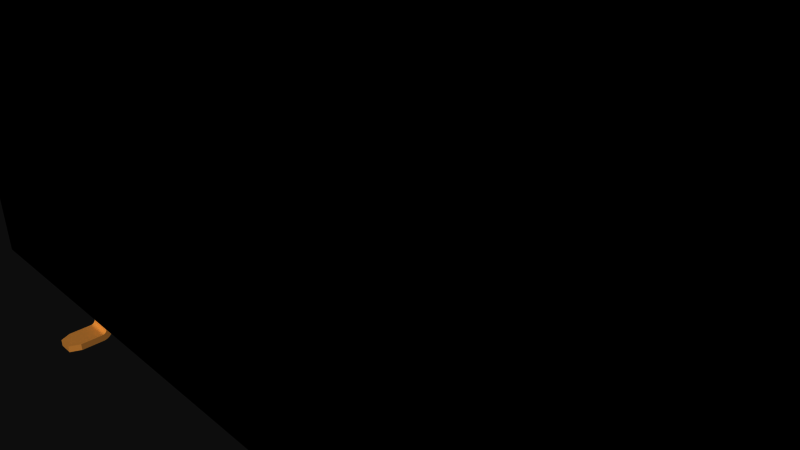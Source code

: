 # Source: 11544.blend  (saved by Blender 2.72.0; exported with 4.5.12 LTS)
import bpy
from mathutils import Matrix  # noqa: F401  (used for matrix-valued properties, if any)

bpy.ops.wm.read_factory_settings(use_empty=True)
scene = bpy.context.scene
scene.name = 'Scene'

# ---- collections
col_collection_1 = bpy.data.collections.new('Collection 1'); scene.collection.children.link(col_collection_1)

# ---- materials (node trees are filled in below, after node groups)
mat_pads = bpy.data.materials.new('pads')
mat_pads.alpha_threshold = 0.0
mat_pads.use_transparent_shadow = False
mat_pads.diffuse_color = (0.8745, 0.5529, 0.2196, 1.0)
mat_pads.specular_color = (1.0, 0.7176, 0.1882)
mat_pads.roughness = 0.5
mat_plastic = bpy.data.materials.new('plastic')
mat_plastic.alpha_threshold = 0.0
mat_plastic.use_transparent_shadow = False
mat_plastic.diffuse_color = (0.0, 0.0, 0.0, 1.0)
mat_plastic.specular_color = (0.6471, 0.6471, 0.6471)
mat_plastic.roughness = 0.5

# ---- material node trees

# ---- world
world_world = bpy.data.worlds.new('World'); scene.world = world_world
world_world.color = (0.05088, 0.05088, 0.05088)
world_world.use_sun_shadow = False
world_world.sun_shadow_jitter_overblur = 0.0
world_world.cycles.sampling_method = 'MANUAL'
world_world.cycles.sample_map_resolution = 256

# ---- cameras
cam_camera = bpy.data.cameras.new('Camera')
cam_camera.clip_end = 100.0
cam_camera.lens = 35.0
cam_camera.sensor_width = 32.0
cam_camera.sensor_height = 18.0
cam_camera.ortho_scale = 7.314
cam_camera.dof.focus_distance = 0.0
cam_camera.dof.aperture_fstop = 128.0

# ---- meshes
me_11544 = bpy.data.meshes.new('11544')
me_11544.from_pydata([(10.41, 3.675, 1.25), (10.41, -3.425, 1.25), (10.41, -3.425, -1.25), (10.41, 3.675, -1.25), (-9.64, 3.675, 0.75), (-10.41, 3.675, 1.25), (-10.03, 3.675, 1.25), (-10.41, 3.675, -1.25), (-9.64, 3.675, -0.75), (-8.14, 3.675, -0.75), (-8.14, 3.675, 0.75), (-5.6, 3.675, 0.75), (-5.6, 3.675, -0.75), (-7.1, 3.675, -0.75), (-7.1, 3.675, 0.75), (-3.06, 3.675, 0.75), (-3.06, 3.675, -0.75), (-4.56, 3.675, -0.75), (-4.56, 3.675, 0.75), (-0.52, 3.675, 0.75), (-0.52, 3.675, -0.75), (-2.02, 3.675, -0.75), (-2.02, 3.675, 0.75), (2.02, 3.675, 0.75), (2.02, 3.675, -0.75), (0.52, 3.675, -0.75), (0.52, 3.675, 0.75), (4.56, 3.675, 0.75), (4.56, 3.675, -0.75), (3.06, 3.675, -0.75), (3.06, 3.675, 0.75), (7.1, 3.675, 0.75), (7.1, 3.675, -0.75), (7.62, 3.675, -1.25), (5.6, 3.675, -0.75), (5.6, 3.675, 0.75), (9.64, 3.675, 0.75), (9.64, 3.675, -0.75), (8.14, 3.675, -0.75), (8.14, 3.675, 0.75), (-7.62, 3.675, 1.25), (-5.08, 3.675, 1.25), (-2.54, 3.675, 1.25), (0.0, 3.675, 1.25), (5.08, 3.675, 1.25), (7.62, 3.675, 1.25), (-10.41, -3.425, -1.25), (-10.41, -3.425, 1.25), (-8.39, 3.425, -0.5), (-8.39, 1.175, -0.5), (-8.39, 3.425, 0.5), (-8.39, 1.175, 0.5), (-9.39, 3.425, 0.5), (-9.39, 1.175, 0.5), (-9.39, 3.425, -0.5), (-9.39, 1.175, -0.5), (-5.85, 3.425, -0.5), (-5.85, 1.175, -0.5), (-5.85, 3.425, 0.5), (-5.85, 1.175, 0.5), (-6.85, 3.425, 0.5), (-6.85, 1.175, 0.5), (-6.85, 3.425, -0.5), (-6.85, 1.175, -0.5), (-3.31, 3.425, -0.5), (-3.31, 1.175, -0.5), (-3.31, 3.425, 0.5), (-3.31, 1.175, 0.5), (-4.31, 3.425, 0.5), (-4.31, 1.175, 0.5), (-4.31, 3.425, -0.5), (-4.31, 1.175, -0.5), (-0.77, 3.425, -0.5), (-0.77, 1.175, -0.5), (-0.77, 3.425, 0.5), (-0.77, 1.175, 0.5), (-1.77, 3.425, 0.5), (-1.77, 1.175, 0.5), (-1.77, 3.425, -0.5), (-1.77, 1.175, -0.5), (1.77, 3.425, -0.5), (1.77, 1.175, -0.5), (1.77, 3.425, 0.5), (1.77, 1.175, 0.5), (0.77, 3.425, 0.5), (0.77, 1.175, 0.5), (0.77, 3.425, -0.5), (0.77, 1.175, -0.5), (4.31, 3.425, -0.5), (4.31, 1.175, -0.5), (4.31, 3.425, 0.5), (4.31, 1.175, 0.5), (3.31, 3.425, 0.5), (3.31, 1.175, 0.5), (3.31, 3.425, -0.5), (3.31, 1.175, -0.5), (6.85, 3.425, -0.5), (6.85, 1.175, -0.5), (6.85, 3.425, 0.5), (6.85, 1.175, 0.5), (5.85, 3.425, 0.5), (5.85, 1.175, 0.5), (5.85, 3.425, -0.5), (5.85, 1.175, -0.5), (9.39, 3.425, -0.5), (9.39, 1.175, -0.5), (9.39, 3.425, 0.5), (9.39, 1.175, 0.5), (8.39, 3.425, 0.5), (8.39, 1.175, 0.5), (8.39, 3.425, -0.5), (8.39, 1.175, -0.5), (-9.13, -3.548, -1.308), (-9.13, -3.514, -1.248), (-9.13, -3.578, -1.14), (-9.13, -3.5, -1.238), (-9.13, -3.555, -1.126), (-9.13, -3.484, -1.231), (-9.13, -3.477, -1.102), (-9.13, -3.467, -1.227), (-9.13, -3.504, -1.107), (-9.13, -3.53, -1.115), (-9.13, -3.537, -1.275), (-9.13, -3.635, -1.197), (-9.13, -3.527, -1.261), (-9.13, -3.618, -1.176), (-9.13, -3.599, -1.157), (-9.13, -3.673, -1.298), (-9.13, -3.668, -1.271), (-9.13, -3.544, -1.291), (-9.13, -3.66, -1.245), (-9.13, -3.649, -1.22), (-9.13, -3.675, -1.73), (-9.13, -3.55, -1.73), (-8.65, -3.467, -1.227), (-8.65, -3.527, -1.261), (-8.65, -3.635, -1.197), (-8.65, -3.537, -1.275), (-8.65, -3.649, -1.22), (-8.65, -3.544, -1.291), (-8.65, -3.673, -1.298), (-8.65, -3.548, -1.308), (-8.65, -3.668, -1.271), (-8.65, -3.66, -1.245), (-8.65, -3.5, -1.238), (-8.65, -3.578, -1.14), (-8.65, -3.514, -1.248), (-8.65, -3.599, -1.157), (-8.65, -3.618, -1.176), (-8.65, -3.477, -1.102), (-8.65, -3.504, -1.107), (-8.65, -3.484, -1.231), (-8.65, -3.53, -1.115), (-8.65, -3.555, -1.126), (-8.65, -3.425, -1.225), (-8.65, -3.425, -1.1), (-8.743, -3.55, -1.93), (-9.037, -3.55, -1.93), (-8.65, -3.55, -1.73), (-8.743, -3.675, -1.93), (-9.037, -3.675, -1.93), (-8.65, -3.675, -1.73), (-9.13, -3.425, -1.1), (-9.13, -3.425, -1.225), (-6.59, -3.467, 1.227), (-6.59, -3.527, 1.261), (-6.59, -3.635, 1.197), (-6.59, -3.537, 1.275), (-6.59, -3.649, 1.22), (-6.59, -3.544, 1.291), (-6.59, -3.673, 1.298), (-6.59, -3.548, 1.308), (-6.59, -3.668, 1.271), (-6.59, -3.66, 1.245), (-6.59, -3.5, 1.238), (-6.59, -3.578, 1.14), (-6.59, -3.514, 1.248), (-6.59, -3.599, 1.157), (-6.59, -3.618, 1.176), (-6.59, -3.477, 1.102), (-6.59, -3.504, 1.107), (-6.59, -3.484, 1.231), (-6.59, -3.53, 1.115), (-6.59, -3.555, 1.126), (-6.59, -3.425, 1.225), (-6.59, -3.425, 1.1), (-6.11, -3.548, 1.308), (-6.11, -3.514, 1.248), (-6.11, -3.578, 1.14), (-6.11, -3.5, 1.238), (-6.11, -3.555, 1.126), (-6.11, -3.484, 1.231), (-6.11, -3.477, 1.102), (-6.11, -3.467, 1.227), (-6.11, -3.504, 1.107), (-6.11, -3.53, 1.115), (-6.11, -3.537, 1.275), (-6.11, -3.635, 1.197), (-6.11, -3.527, 1.261), (-6.11, -3.618, 1.176), (-6.11, -3.599, 1.157), (-6.11, -3.673, 1.298), (-6.11, -3.668, 1.271), (-6.11, -3.544, 1.291), (-6.11, -3.66, 1.245), (-6.11, -3.649, 1.22), (-6.11, -3.675, 1.73), (-6.11, -3.55, 1.73), (-6.59, -3.675, 1.73), (-6.497, -3.675, 1.93), (-6.203, -3.675, 1.93), (-6.203, -3.55, 1.93), (-6.497, -3.55, 1.93), (-6.59, -3.55, 1.73), (-6.11, -3.425, 1.225), (-6.11, -3.425, 1.1), (-1.51, -3.467, 1.227), (-1.51, -3.527, 1.261), (-1.51, -3.635, 1.197), (-1.51, -3.537, 1.275), (-1.51, -3.649, 1.22), (-1.51, -3.544, 1.291), (-1.51, -3.673, 1.298), (-1.51, -3.548, 1.308), (-1.51, -3.668, 1.271), (-1.51, -3.66, 1.245), (-1.51, -3.5, 1.238), (-1.51, -3.578, 1.14), (-1.51, -3.514, 1.248), (-1.51, -3.599, 1.157), (-1.51, -3.618, 1.176), (-1.51, -3.477, 1.102), (-1.51, -3.504, 1.107), (-1.51, -3.484, 1.231), (-1.51, -3.53, 1.115), (-1.51, -3.555, 1.126), (-1.51, -3.425, 1.225), (-1.51, -3.425, 1.1), (-1.03, -3.548, 1.308), (-1.03, -3.514, 1.248), (-1.03, -3.578, 1.14), (-1.03, -3.5, 1.238), (-1.03, -3.555, 1.126), (-1.03, -3.484, 1.231), (-1.03, -3.477, 1.102), (-1.03, -3.467, 1.227), (-1.03, -3.504, 1.107), (-1.03, -3.53, 1.115), (-1.03, -3.537, 1.275), (-1.03, -3.635, 1.197), (-1.03, -3.527, 1.261), (-1.03, -3.618, 1.176), (-1.03, -3.599, 1.157), (-1.03, -3.673, 1.298), (-1.03, -3.668, 1.271), (-1.03, -3.544, 1.291), (-1.03, -3.66, 1.245), (-1.03, -3.649, 1.22), (-1.03, -3.675, 1.73), (-1.03, -3.55, 1.73), (-1.51, -3.675, 1.73), (-1.417, -3.675, 1.93), (-1.123, -3.675, 1.93), (-1.123, -3.55, 1.93), (-1.417, -3.55, 1.93), (-1.51, -3.55, 1.73), (-1.03, -3.425, 1.225), (-1.03, -3.425, 1.1), (3.57, -3.467, 1.227), (3.57, -3.527, 1.261), (3.57, -3.635, 1.197), (3.57, -3.537, 1.275), (3.57, -3.649, 1.22), (3.57, -3.544, 1.291), (3.57, -3.673, 1.298), (3.57, -3.548, 1.308), (3.57, -3.668, 1.271), (3.57, -3.66, 1.245), (3.57, -3.5, 1.238), (3.57, -3.578, 1.14), (3.57, -3.514, 1.248), (3.57, -3.599, 1.157), (3.57, -3.618, 1.176), (3.57, -3.477, 1.102), (3.57, -3.504, 1.107), (3.57, -3.484, 1.231), (3.57, -3.53, 1.115), (3.57, -3.555, 1.126), (3.57, -3.425, 1.225), (3.57, -3.425, 1.1), (4.05, -3.548, 1.308), (4.05, -3.514, 1.248), (4.05, -3.578, 1.14), (4.05, -3.5, 1.238), (4.05, -3.555, 1.126), (4.05, -3.484, 1.231), (4.05, -3.477, 1.102), (4.05, -3.467, 1.227), (4.05, -3.504, 1.107), (4.05, -3.53, 1.115), (4.05, -3.537, 1.275), (4.05, -3.635, 1.197), (4.05, -3.527, 1.261), (4.05, -3.618, 1.176), (4.05, -3.599, 1.157), (4.05, -3.673, 1.298), (4.05, -3.668, 1.271), (4.05, -3.544, 1.291), (4.05, -3.66, 1.245), (4.05, -3.649, 1.22), (4.05, -3.675, 1.73), (4.05, -3.55, 1.73), (3.57, -3.675, 1.73), (3.663, -3.675, 1.93), (3.957, -3.675, 1.93), (3.957, -3.55, 1.93), (3.663, -3.55, 1.93), (3.57, -3.55, 1.73), (4.05, -3.425, 1.225), (4.05, -3.425, 1.1), (8.65, -3.467, 1.227), (8.65, -3.527, 1.261), (8.65, -3.635, 1.197), (8.65, -3.537, 1.275), (8.65, -3.649, 1.22), (8.65, -3.544, 1.291), (8.65, -3.673, 1.298), (8.65, -3.548, 1.308), (8.65, -3.668, 1.271), (8.65, -3.66, 1.245), (8.65, -3.5, 1.238), (8.65, -3.578, 1.14), (8.65, -3.514, 1.248), (8.65, -3.599, 1.157), (8.65, -3.618, 1.176), (8.65, -3.477, 1.102), (8.65, -3.504, 1.107), (8.65, -3.484, 1.231), (8.65, -3.53, 1.115), (8.65, -3.555, 1.126), (8.65, -3.425, 1.225), (8.65, -3.425, 1.1), (9.13, -3.548, 1.308), (9.13, -3.514, 1.248), (9.13, -3.578, 1.14), (9.13, -3.5, 1.238), (9.13, -3.555, 1.126), (9.13, -3.484, 1.231), (9.13, -3.477, 1.102), (9.13, -3.467, 1.227), (9.13, -3.504, 1.107), (9.13, -3.53, 1.115), (9.13, -3.537, 1.275), (9.13, -3.635, 1.197), (9.13, -3.527, 1.261), (9.13, -3.618, 1.176), (9.13, -3.599, 1.157), (9.13, -3.673, 1.298), (9.13, -3.668, 1.271), (9.13, -3.544, 1.291), (9.13, -3.66, 1.245), (9.13, -3.649, 1.22), (9.13, -3.675, 1.73), (9.13, -3.55, 1.73), (8.65, -3.675, 1.73), (8.743, -3.675, 1.93), (9.037, -3.675, 1.93), (9.037, -3.55, 1.93), (8.743, -3.55, 1.93), (8.65, -3.55, 1.73), (9.13, -3.425, 1.225), (9.13, -3.425, 1.1), (-4.05, -3.548, -1.308), (-4.05, -3.514, -1.248), (-4.05, -3.578, -1.14), (-4.05, -3.5, -1.238), (-4.05, -3.555, -1.126), (-4.05, -3.484, -1.231), (-4.05, -3.477, -1.102), (-4.05, -3.467, -1.227), (-4.05, -3.504, -1.107), (-4.05, -3.53, -1.115), (-4.05, -3.537, -1.275), (-4.05, -3.635, -1.197), (-4.05, -3.527, -1.261), (-4.05, -3.618, -1.176), (-4.05, -3.599, -1.157), (-4.05, -3.673, -1.298), (-4.05, -3.668, -1.271), (-4.05, -3.544, -1.291), (-4.05, -3.66, -1.245), (-4.05, -3.649, -1.22), (-4.05, -3.675, -1.73), (-4.05, -3.55, -1.73), (-3.57, -3.467, -1.227), (-3.57, -3.527, -1.261), (-3.57, -3.635, -1.197), (-3.57, -3.537, -1.275), (-3.57, -3.649, -1.22), (-3.57, -3.544, -1.291), (-3.57, -3.673, -1.298), (-3.57, -3.548, -1.308), (-3.57, -3.668, -1.271), (-3.57, -3.66, -1.245), (-3.57, -3.5, -1.238), (-3.57, -3.578, -1.14), (-3.57, -3.514, -1.248), (-3.57, -3.599, -1.157), (-3.57, -3.618, -1.176), (-3.57, -3.477, -1.102), (-3.57, -3.504, -1.107), (-3.57, -3.484, -1.231), (-3.57, -3.53, -1.115), (-3.57, -3.555, -1.126), (-3.57, -3.425, -1.225), (-3.57, -3.425, -1.1), (-3.663, -3.55, -1.93), (-3.957, -3.55, -1.93), (-3.57, -3.55, -1.73), (-3.663, -3.675, -1.93), (-3.957, -3.675, -1.93), (-3.57, -3.675, -1.73), (-4.05, -3.425, -1.1), (-4.05, -3.425, -1.225), (1.03, -3.548, -1.308), (1.03, -3.514, -1.248), (1.03, -3.578, -1.14), (1.03, -3.5, -1.238), (1.03, -3.555, -1.126), (1.03, -3.484, -1.231), (1.03, -3.477, -1.102), (1.03, -3.467, -1.227), (1.03, -3.504, -1.107), (1.03, -3.53, -1.115), (1.03, -3.537, -1.275), (1.03, -3.635, -1.197), (1.03, -3.527, -1.261), (1.03, -3.618, -1.176), (1.03, -3.599, -1.157), (1.03, -3.673, -1.298), (1.03, -3.668, -1.271), (1.03, -3.544, -1.291), (1.03, -3.66, -1.245), (1.03, -3.649, -1.22), (1.03, -3.675, -1.73), (1.03, -3.55, -1.73), (1.51, -3.467, -1.227), (1.51, -3.527, -1.261), (1.51, -3.635, -1.197), (1.51, -3.537, -1.275), (1.51, -3.649, -1.22), (1.51, -3.544, -1.291), (1.51, -3.673, -1.298), (1.51, -3.548, -1.308), (1.51, -3.668, -1.271), (1.51, -3.66, -1.245), (1.51, -3.5, -1.238), (1.51, -3.578, -1.14), (1.51, -3.514, -1.248), (1.51, -3.599, -1.157), (1.51, -3.618, -1.176), (1.51, -3.477, -1.102), (1.51, -3.504, -1.107), (1.51, -3.484, -1.231), (1.51, -3.53, -1.115), (1.51, -3.555, -1.126), (1.51, -3.425, -1.225), (1.51, -3.425, -1.1), (1.417, -3.55, -1.93), (1.123, -3.55, -1.93), (1.51, -3.55, -1.73), (1.417, -3.675, -1.93), (1.123, -3.675, -1.93), (1.51, -3.675, -1.73), (1.03, -3.425, -1.1), (1.03, -3.425, -1.225), (6.11, -3.548, -1.308), (6.11, -3.514, -1.248), (6.11, -3.578, -1.14), (6.11, -3.5, -1.238), (6.11, -3.555, -1.126), (6.11, -3.484, -1.231), (6.11, -3.477, -1.102), (6.11, -3.467, -1.227), (6.11, -3.504, -1.107), (6.11, -3.53, -1.115), (6.11, -3.537, -1.275), (6.11, -3.635, -1.197), (6.11, -3.527, -1.261), (6.11, -3.618, -1.176), (6.11, -3.599, -1.157), (6.11, -3.673, -1.298), (6.11, -3.668, -1.271), (6.11, -3.544, -1.291), (6.11, -3.66, -1.245), (6.11, -3.649, -1.22), (6.11, -3.675, -1.73), (6.11, -3.55, -1.73), (6.59, -3.467, -1.227), (6.59, -3.527, -1.261), (6.59, -3.635, -1.197), (6.59, -3.537, -1.275), (6.59, -3.649, -1.22), (6.59, -3.544, -1.291), (6.59, -3.673, -1.298), (6.59, -3.548, -1.308), (6.59, -3.668, -1.271), (6.59, -3.66, -1.245), (6.59, -3.5, -1.238), (6.59, -3.578, -1.14), (6.59, -3.514, -1.248), (6.59, -3.599, -1.157), (6.59, -3.618, -1.176), (6.59, -3.477, -1.102), (6.59, -3.504, -1.107), (6.59, -3.484, -1.231), (6.59, -3.53, -1.115), (6.59, -3.555, -1.126), (6.59, -3.425, -1.225), (6.59, -3.425, -1.1), (6.497, -3.55, -1.93), (6.203, -3.55, -1.93), (6.59, -3.55, -1.73), (6.497, -3.675, -1.93), (6.203, -3.675, -1.93), (6.59, -3.675, -1.73), (6.11, -3.425, -1.1), (6.11, -3.425, -1.225)], [], [(352, 323, 325, 359), (2, 3, 0, 1), (303, 282, 281, 304), (522, 520, 521, 497, 476, 505), (188, 175, 183, 190), (511, 490, 489, 512), (179, 185, 215, 192), (407, 386, 385, 408), (454, 440, 439, 452), (506, 492, 491, 504), (81, 83, 82, 80), (203, 169, 171, 186), (423, 422, 415, 414), (299, 286, 284, 298), (39, 45, 0, 3, 33, 38, 37, 36), (410, 380, 381, 412), (241, 226, 228, 239), (152, 153, 145, 147, 148, 136, 138, 143, 142, 140, 161, 158, 141, 139, 137, 135, 146, 144, 151, 134, 154, 155, 149, 150), (315, 311, 290, 275, 317, 316), (97, 99, 98, 96), (65, 67, 66, 64), (298, 284, 283, 296), (138, 131, 130, 143), (404, 375, 377, 411), (349, 320, 337, 347), (57, 59, 58, 56), (145, 114, 126, 147), (206, 207, 211, 210), (132, 127, 128, 130, 131, 123, 125, 126, 114, 116, 121, 120, 118, 162, 163, 119, 117, 115, 113, 124, 122, 129, 112, 133), (69, 67, 65, 71), (248, 219, 221, 255), (109, 111, 110, 108), (151, 117, 119, 134), (211, 207, 186, 171, 213, 212), (304, 281, 279, 292), (45, 44, 43, 42, 41, 40, 6, 5, 47, 1, 0), (399, 389, 382, 397), (524, 521, 520, 523), (361, 324, 322, 353), (47, 5, 7, 46), (411, 377, 379, 394), (254, 224, 225, 256), (191, 181, 174, 189), (152, 121, 116, 153), (253, 222, 224, 254), (247, 234, 232, 246), (195, 182, 180, 194), (109, 107, 105, 111), (75, 77, 76, 74), (509, 478, 490, 511), (53, 51, 49, 55), (469, 472, 444, 445), (89, 91, 90, 88), (11, 12, 56, 58), (62, 56, 12, 13), (27, 28, 88, 90), (76, 78, 21, 22), (94, 88, 28, 29), (58, 60, 14, 11), (15, 16, 64, 66), (90, 92, 30, 27), (82, 84, 26, 23), (48, 50, 10, 9), (36, 37, 104, 106), (98, 100, 35, 31), (100, 102, 34, 35), (19, 20, 72, 74), (60, 62, 13, 14), (84, 86, 25, 26), (102, 96, 32, 34), (108, 110, 38, 39), (92, 94, 29, 30), (516, 485, 480, 517), (8, 4, 52, 54), (106, 108, 39, 36), (86, 80, 24, 25), (68, 70, 17, 18), (313, 316, 317, 312), (31, 32, 96, 98), (110, 104, 37, 38), (463, 429, 431, 446), (201, 170, 172, 202), (345, 330, 332, 343), (91, 93, 92, 90), (239, 228, 217, 250), (107, 109, 108, 106), (353, 322, 334, 355), (409, 378, 380, 410), (316, 313, 314, 315), (250, 217, 219, 248), (308, 277, 272, 309), (149, 118, 120, 150), (413, 376, 374, 405), (288, 268, 297, 318), (346, 339, 338, 351), (406, 373, 375, 404), (526, 482, 513, 519), (63, 57, 56, 62), (245, 216, 233, 243), (307, 273, 275, 290), (296, 283, 289, 319), (47, 46, 2, 1), (153, 116, 114, 145), (294, 287, 286, 299), (503, 493, 486, 501), (527, 526, 519, 518), (187, 176, 165, 198), (95, 89, 88, 94), (422, 378, 409, 415), (23, 26, 43, 44, 31, 35, 28, 27, 30), (193, 164, 181, 191), (134, 119, 163, 154), (139, 129, 122, 137), (237, 236, 266, 267), (135, 124, 113, 146), (354, 321, 323, 352), (85, 83, 81, 87), (203, 186, 207, 206, 201, 202, 204, 205, 197, 199, 200, 188, 190, 195, 194, 192, 215, 214, 193, 191, 189, 187, 198, 196), (22, 15, 18, 11, 14, 41, 42, 19), (465, 428, 426, 457), (452, 439, 444, 472, 471, 473), (360, 329, 324, 361), (362, 363, 367, 366), (448, 435, 443, 450), (264, 261, 262, 263), (87, 81, 80, 86), (405, 374, 386, 407), (475, 466, 446, 431), (418, 421, 419, 416), (163, 162, 155, 154), (293, 278, 280, 291), (216, 245, 266, 236), (460, 437, 435, 448), (408, 385, 383, 396), (51, 53, 52, 50), (258, 259, 263, 262), (4, 6, 40, 10), (347, 337, 330, 345), (199, 178, 177, 200), (348, 335, 341, 371), (396, 383, 391, 398), (313, 312, 274, 305, 310, 314), (455, 442, 440, 454), (392, 420, 419, 421, 400, 387), (517, 480, 478, 509), (101, 103, 102, 100), (364, 326, 357, 362, 366, 365), (395, 384, 373, 406), (196, 167, 169, 203), (256, 257, 249, 251, 252, 240, 242, 247, 246, 244, 267, 266, 245, 243, 241, 239, 250, 248, 255, 238, 259, 258, 253, 254), (77, 79, 78, 76), (496, 524, 523, 525, 504, 491), (212, 209, 210, 211), (49, 51, 50, 48), (292, 279, 287, 294), (136, 123, 131, 138), (83, 85, 84, 82), (514, 484, 485, 516), (23, 24, 80, 82), (510, 477, 479, 508), (33, 3, 2, 46, 7), (310, 311, 315, 314), (251, 230, 229, 252), (157, 160, 132, 133), (367, 363, 342, 327, 369, 368), (507, 494, 492, 506), (256, 225, 220, 257), (77, 75, 73, 79), (50, 52, 4, 10), (499, 488, 477, 510), (341, 340, 370, 371), (150, 120, 121, 152), (202, 172, 173, 204), (257, 220, 218, 249), (59, 61, 60, 58), (457, 426, 438, 459), (55, 49, 48, 54), (142, 128, 127, 140), (306, 276, 277, 308), (184, 164, 193, 214), (74, 76, 22, 19), (307, 290, 311, 310, 305, 306, 308, 309, 301, 303, 304, 292, 294, 299, 298, 296, 319, 318, 297, 295, 293, 291, 302, 300), (237, 267, 244, 231), (61, 59, 57, 63), (365, 368, 369, 364), (351, 338, 336, 350), (372, 401, 418, 416, 417, 393), (265, 264, 263, 259, 238, 223), (302, 269, 271, 300), (515, 481, 483, 498), (449, 434, 436, 447), (289, 288, 318, 319), (475, 474, 467, 466), (522, 525, 523, 520), (462, 432, 433, 464), (132, 160, 159, 161, 140, 127), (209, 208, 170, 201, 206, 210), (501, 486, 488, 499), (451, 441, 434, 449), (508, 479, 481, 515), (513, 482, 484, 514), (189, 174, 176, 187), (321, 332, 330, 337, 320, 340, 341, 335, 336, 338, 339, 331, 333, 334, 322, 324, 329, 328, 326, 364, 369, 327, 325, 323), (141, 112, 129, 139), (204, 173, 168, 205), (453, 424, 441, 451), (240, 227, 235, 242), (464, 433, 428, 465), (352, 359, 342, 363, 362, 357, 358, 360, 361, 353, 355, 356, 344, 346, 351, 350, 348, 371, 370, 349, 347, 345, 343, 354), (291, 280, 269, 302), (412, 381, 376, 413), (198, 165, 167, 196), (309, 272, 270, 301), (243, 233, 226, 241), (301, 270, 282, 303), (162, 118, 149, 155), (358, 328, 329, 360), (79, 73, 72, 78), (356, 333, 331, 344), (343, 332, 321, 354), (200, 177, 175, 188), (66, 68, 18, 15), (101, 99, 97, 103), (505, 476, 493, 503), (344, 331, 339, 346), (144, 115, 117, 151), (470, 473, 471, 468), (194, 180, 179, 192), (252, 229, 227, 240), (160, 157, 156, 159), (458, 425, 427, 456), (391, 383, 385, 386, 374, 376, 381, 380, 378, 422, 423, 379, 377, 375, 373, 384, 382, 389, 372, 393, 392, 387, 388, 390), (242, 235, 234, 247), (461, 430, 432, 462), (73, 75, 74, 72), (401, 372, 389, 399), (93, 91, 89, 95), (450, 443, 442, 455), (359, 325, 327, 342), (500, 487, 495, 502), (99, 101, 100, 98), (103, 97, 96, 102), (417, 420, 392, 393), (357, 326, 328, 358), (209, 212, 213, 208), (69, 71, 70, 68), (185, 184, 214, 215), (456, 427, 429, 463), (105, 107, 106, 104), (474, 430, 461, 467), (148, 125, 123, 136), (249, 218, 230, 251), (403, 390, 388, 402), (85, 87, 86, 84), (447, 436, 425, 458), (146, 113, 115, 144), (340, 320, 349, 370), (394, 379, 423, 414), (246, 232, 231, 244), (440, 442, 443, 435, 437, 438, 426, 428, 433, 432, 430, 474, 475, 431, 429, 427, 425, 436, 434, 441, 424, 445, 444, 439), (78, 72, 20, 21), (445, 424, 453, 470, 468, 469), (451, 449, 447, 458, 456, 463, 446, 466, 467, 461, 462, 464, 465, 457, 459, 460, 448, 450, 455, 454, 452, 473, 470, 453), (402, 388, 387, 400), (368, 365, 366, 367), (173, 172, 170, 208, 213, 171, 169, 167, 165, 176, 174, 181, 164, 184, 185, 179, 180, 182, 183, 175, 177, 178, 166, 168), (398, 391, 390, 403), (459, 438, 437, 460), (190, 183, 182, 195), (255, 221, 223, 238), (411, 394, 414, 415, 409, 410, 412, 413, 405, 407, 408, 396, 398, 403, 402, 400, 421, 418, 401, 399, 397, 395, 406, 404), (61, 63, 62, 60), (137, 122, 124, 135), (472, 469, 468, 471), (300, 271, 273, 307), (512, 489, 487, 500), (143, 130, 128, 142), (71, 65, 64, 70), (261, 264, 265, 260), (54, 48, 9, 8), (260, 222, 253, 258, 262, 261), (297, 268, 285, 295), (147, 126, 125, 148), (157, 133, 112, 141, 158, 156), (33, 7, 5, 6, 4, 8, 9, 10, 40, 41, 14, 13, 12, 11, 18, 17, 16, 15, 22, 21, 20, 19, 42, 43, 26, 25, 24, 23, 30, 29, 28, 35, 34, 32, 31, 44, 45, 39, 38), (526, 527, 483, 481, 479, 477, 488, 486, 493, 476, 497, 496, 491, 492, 494, 495, 487, 489, 490, 478, 480, 485, 484, 482), (277, 276, 274, 312, 317, 275, 273, 271, 269, 280, 278, 285, 268, 288, 289, 283, 284, 286, 287, 279, 281, 282, 270, 272), (397, 382, 384, 395), (53, 55, 54, 52), (517, 509, 511, 512, 500, 502, 507, 506, 504, 525, 522, 505, 503, 501, 499, 510, 508, 515, 498, 518, 519, 513, 514, 516), (502, 495, 494, 507), (521, 524, 496, 497), (158, 161, 159, 156), (70, 64, 16, 17), (67, 69, 68, 66), (295, 285, 278, 293), (498, 483, 527, 518), (420, 417, 416, 419), (197, 166, 178, 199), (355, 334, 333, 356), (350, 336, 335, 348), (216, 236, 237, 231, 232, 234, 235, 227, 229, 230, 218, 220, 225, 224, 222, 260, 265, 223, 221, 219, 217, 228, 226, 233), (305, 274, 276, 306), (111, 105, 104, 110), (93, 95, 94, 92), (205, 168, 166, 197)])
me_11544.polygons.foreach_set('material_index', [0, 1, 0, 0, 0, 0, 0, 0, 0, 0, 1, 0, 0, 0, 1, 0, 0, 0, 0, 1, 1, 0, 0, 0, 0, 1, 0, 0, 0, 1, 0, 1, 0, 0, 0, 1, 0, 0, 0, 1, 0, 0, 0, 0, 0, 0, 0, 1, 1, 0, 1, 0, 1, 1, 1, 1, 1, 1, 1, 1, 1, 1, 1, 1, 1, 1, 1, 1, 1, 1, 1, 1, 0, 1, 1, 1, 1, 0, 1, 1, 0, 0, 0, 1, 0, 1, 0, 0, 0, 0, 0, 0, 0, 0, 0, 0, 0, 1, 0, 0, 0, 1, 0, 0, 0, 0, 0, 1, 0, 1, 0, 0, 0, 0, 0, 0, 1, 0, 1, 0, 0, 0, 0, 0, 0, 1, 0, 0, 0, 0, 0, 0, 0, 0, 1, 0, 1, 0, 0, 0, 0, 0, 0, 0, 0, 1, 0, 0, 0, 0, 1, 0, 0, 1, 0, 0, 1, 0, 1, 0, 1, 0, 0, 0, 0, 0, 0, 1, 1, 0, 0, 0, 0, 0, 1, 0, 1, 0, 0, 0, 1, 0, 0, 1, 0, 0, 0, 0, 0, 0, 0, 0, 0, 0, 0, 0, 0, 0, 0, 0, 0, 0, 0, 0, 0, 0, 0, 0, 0, 0, 0, 0, 0, 0, 0, 0, 0, 1, 0, 0, 0, 1, 1, 0, 0, 0, 0, 0, 0, 0, 0, 0, 0, 0, 1, 0, 1, 0, 0, 0, 1, 1, 0, 0, 0, 1, 0, 0, 1, 0, 0, 0, 0, 1, 0, 0, 0, 0, 0, 0, 1, 0, 0, 0, 0, 0, 0, 0, 0, 0, 0, 1, 0, 0, 0, 0, 0, 1, 0, 1, 0, 0, 0, 0, 1, 0, 0, 0, 1, 0, 0, 0, 0, 1, 1, 0, 0, 0, 0, 0, 0, 0, 0, 1, 1, 0])
me_11544.materials.append(mat_pads)
me_11544.materials.append(mat_plastic)
me_11544.use_remesh_preserve_volume = False
me_11544.use_remesh_preserve_attributes = False
me_11544.use_mirror_vertex_groups = False
me_11544.update()

# ---- objects
ob_11544 = bpy.data.objects.new('11544', me_11544)
ob_camera = bpy.data.objects.new('Camera', cam_camera)

# ---- transforms, parenting, visibility, modifiers, constraints
ob_11544.location = (0.0, 0.0, 0.0)
ob_11544.rotation_euler = (1.571, -0.0, 0.0)
ob_11544.lineart.crease_threshold = 0.0
ob_camera.location = (7.481, -6.508, 5.344)
ob_camera.rotation_euler = (1.109, 0.01082, 0.8149)
ob_camera.lock_rotations_4d = False
ob_camera.empty_display_type = 'ARROWS'
ob_camera.color = (0.0, 0.0, 0.0, 0.0)
ob_camera.display_type = 'WIRE'
ob_camera.lineart.crease_threshold = 0.0

# ---- collection membership
col_collection_1.objects.link(ob_11544)
col_collection_1.objects.link(ob_camera)

# ---- scene / render settings (as saved in the file)
scene.camera = ob_camera
scene.frame_start = 1; scene.frame_end = 250; scene.frame_set(1)
scene.render.engine = 'BLENDER_EEVEE_NEXT'
scene.render.resolution_percentage = 50
scene.render.dither_intensity = 0.0
scene.cycles.use_denoising = False
scene.cycles.samples = 10
scene.cycles.sampling_pattern = 'TABULATED_SOBOL'
scene.cycles.light_sampling_threshold = 0.0
scene.cycles.use_adaptive_sampling = False
scene.cycles.use_light_tree = False
scene.cycles.blur_glossy = 0.0
scene.cycles.pixel_filter_type = 'GAUSSIAN'
scene.cycles.sample_clamp_indirect = 0.0
scene.view_settings.view_transform = 'Raw'
bpy.context.view_layer.update()

# ---- added for rendering (the .blend has no usable light): sun
light_auto_sun = bpy.data.lights.new('AutoSun', 'SUN')
light_auto_sun.energy = 3.0
light_auto_sun.angle = 0.0523599
ob_auto_sun = bpy.data.objects.new('AutoSun', light_auto_sun)
scene.collection.objects.link(ob_auto_sun)
ob_auto_sun.rotation_euler = (0.872665, 0.174533, 0.523599)
bpy.context.view_layer.update()

